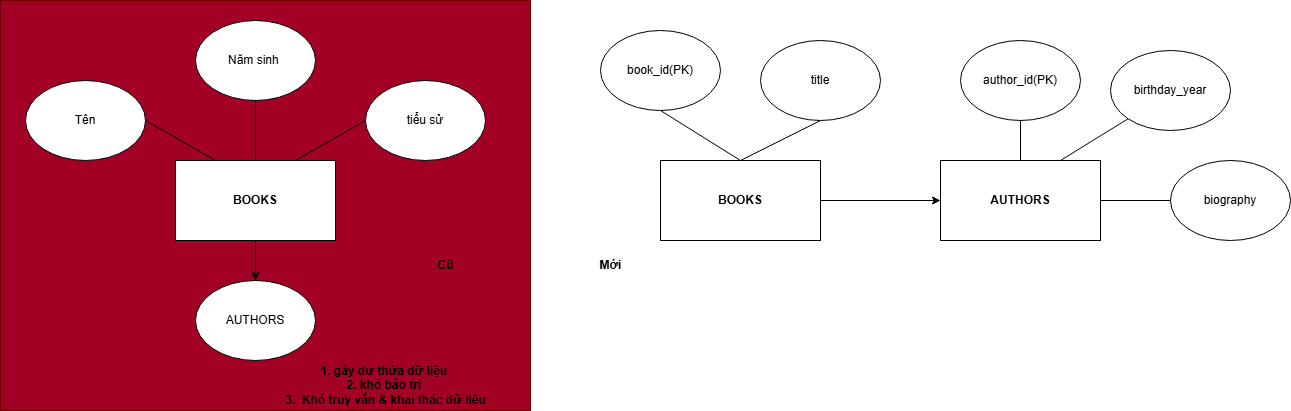

The diagram above was exported from draw.io. Its source (the exported page's mxGraphModel, read from the mxfile embedded in the PNG):
<mxGraphModel dx="1389" dy="1993" grid="1" gridSize="10" guides="1" tooltips="1" connect="1" arrows="1" fold="1" page="1" pageScale="1" pageWidth="850" pageHeight="1100" math="0" shadow="0">
  <root>
    <mxCell id="0" />
    <mxCell id="1" parent="0" />
    <mxCell id="Co3vs1NifAk7nFxe2o1G-15" value="Object" style="html=1;whiteSpace=wrap;fillColor=#a20025;fontColor=#ffffff;strokeColor=#6F0000;" vertex="1" parent="1">
      <mxGeometry x="10" y="-10" width="530" height="410" as="geometry" />
    </mxCell>
    <mxCell id="Co3vs1NifAk7nFxe2o1G-1" value="AUTHORS" style="ellipse;whiteSpace=wrap;html=1;" vertex="1" parent="1">
      <mxGeometry x="205" y="270" width="120" height="80" as="geometry" />
    </mxCell>
    <mxCell id="Co3vs1NifAk7nFxe2o1G-14" style="edgeStyle=orthogonalEdgeStyle;rounded=0;orthogonalLoop=1;jettySize=auto;html=1;exitX=0.5;exitY=1;exitDx=0;exitDy=0;" edge="1" parent="1" source="Co3vs1NifAk7nFxe2o1G-2" target="Co3vs1NifAk7nFxe2o1G-1">
      <mxGeometry relative="1" as="geometry" />
    </mxCell>
    <mxCell id="Co3vs1NifAk7nFxe2o1G-2" value="&lt;b&gt;BOOKS&lt;/b&gt;" style="rounded=0;whiteSpace=wrap;html=1;" vertex="1" parent="1">
      <mxGeometry x="185" y="150" width="160" height="80" as="geometry" />
    </mxCell>
    <mxCell id="Co3vs1NifAk7nFxe2o1G-3" value="Tên" style="ellipse;whiteSpace=wrap;html=1;" vertex="1" parent="1">
      <mxGeometry x="35" y="70" width="120" height="80" as="geometry" />
    </mxCell>
    <mxCell id="Co3vs1NifAk7nFxe2o1G-4" value="Năm sinh&amp;nbsp;" style="ellipse;whiteSpace=wrap;html=1;" vertex="1" parent="1">
      <mxGeometry x="205" y="10" width="120" height="80" as="geometry" />
    </mxCell>
    <mxCell id="Co3vs1NifAk7nFxe2o1G-5" value="tiểu sử" style="ellipse;whiteSpace=wrap;html=1;" vertex="1" parent="1">
      <mxGeometry x="375" y="70" width="120" height="80" as="geometry" />
    </mxCell>
    <mxCell id="Co3vs1NifAk7nFxe2o1G-8" value="" style="endArrow=none;html=1;rounded=0;entryX=0;entryY=0.5;entryDx=0;entryDy=0;exitX=0.75;exitY=0;exitDx=0;exitDy=0;" edge="1" parent="1" source="Co3vs1NifAk7nFxe2o1G-2" target="Co3vs1NifAk7nFxe2o1G-5">
      <mxGeometry width="50" height="50" relative="1" as="geometry">
        <mxPoint x="355" y="150" as="sourcePoint" />
        <mxPoint x="355" y="80" as="targetPoint" />
      </mxGeometry>
    </mxCell>
    <mxCell id="Co3vs1NifAk7nFxe2o1G-10" value="" style="endArrow=none;html=1;rounded=0;entryX=0.25;entryY=0;entryDx=0;entryDy=0;exitX=1;exitY=0.5;exitDx=0;exitDy=0;" edge="1" parent="1" source="Co3vs1NifAk7nFxe2o1G-3" target="Co3vs1NifAk7nFxe2o1G-2">
      <mxGeometry width="50" height="50" relative="1" as="geometry">
        <mxPoint x="145" y="120" as="sourcePoint" />
        <mxPoint x="195" y="100" as="targetPoint" />
      </mxGeometry>
    </mxCell>
    <mxCell id="Co3vs1NifAk7nFxe2o1G-11" value="" style="endArrow=none;html=1;rounded=0;entryX=0.5;entryY=1;entryDx=0;entryDy=0;exitX=0.5;exitY=0;exitDx=0;exitDy=0;" edge="1" parent="1" source="Co3vs1NifAk7nFxe2o1G-2" target="Co3vs1NifAk7nFxe2o1G-4">
      <mxGeometry width="50" height="50" relative="1" as="geometry">
        <mxPoint x="255" y="130" as="sourcePoint" />
        <mxPoint x="305" y="110" as="targetPoint" />
      </mxGeometry>
    </mxCell>
    <mxCell id="Co3vs1NifAk7nFxe2o1G-25" style="rounded=0;orthogonalLoop=1;jettySize=auto;html=1;exitX=0.5;exitY=1;exitDx=0;exitDy=0;entryX=0.5;entryY=0;entryDx=0;entryDy=0;endArrow=none;endFill=0;" edge="1" parent="1" source="Co3vs1NifAk7nFxe2o1G-18" target="Co3vs1NifAk7nFxe2o1G-21">
      <mxGeometry relative="1" as="geometry" />
    </mxCell>
    <mxCell id="Co3vs1NifAk7nFxe2o1G-18" value="book_id(PK)" style="ellipse;whiteSpace=wrap;html=1;" vertex="1" parent="1">
      <mxGeometry x="610" y="20" width="120" height="80" as="geometry" />
    </mxCell>
    <mxCell id="Co3vs1NifAk7nFxe2o1G-26" style="rounded=0;orthogonalLoop=1;jettySize=auto;html=1;exitX=0.5;exitY=1;exitDx=0;exitDy=0;entryX=0.5;entryY=0;entryDx=0;entryDy=0;endArrow=none;endFill=0;" edge="1" parent="1" source="Co3vs1NifAk7nFxe2o1G-19" target="Co3vs1NifAk7nFxe2o1G-21">
      <mxGeometry relative="1" as="geometry" />
    </mxCell>
    <mxCell id="Co3vs1NifAk7nFxe2o1G-19" value="title" style="ellipse;whiteSpace=wrap;html=1;" vertex="1" parent="1">
      <mxGeometry x="770" y="30" width="120" height="80" as="geometry" />
    </mxCell>
    <mxCell id="Co3vs1NifAk7nFxe2o1G-28" style="rounded=0;orthogonalLoop=1;jettySize=auto;html=1;exitX=0.5;exitY=1;exitDx=0;exitDy=0;entryX=0.5;entryY=0;entryDx=0;entryDy=0;endArrow=none;endFill=0;" edge="1" parent="1" source="Co3vs1NifAk7nFxe2o1G-20" target="Co3vs1NifAk7nFxe2o1G-22">
      <mxGeometry relative="1" as="geometry" />
    </mxCell>
    <mxCell id="Co3vs1NifAk7nFxe2o1G-20" value="author_id(PK)" style="ellipse;whiteSpace=wrap;html=1;" vertex="1" parent="1">
      <mxGeometry x="970" y="30" width="120" height="80" as="geometry" />
    </mxCell>
    <mxCell id="Co3vs1NifAk7nFxe2o1G-31" style="edgeStyle=orthogonalEdgeStyle;rounded=0;orthogonalLoop=1;jettySize=auto;html=1;exitX=1;exitY=0.5;exitDx=0;exitDy=0;entryX=0;entryY=0.5;entryDx=0;entryDy=0;" edge="1" parent="1" source="Co3vs1NifAk7nFxe2o1G-21" target="Co3vs1NifAk7nFxe2o1G-22">
      <mxGeometry relative="1" as="geometry" />
    </mxCell>
    <mxCell id="Co3vs1NifAk7nFxe2o1G-21" value="&lt;b&gt;BOOKS&lt;/b&gt;" style="rounded=0;whiteSpace=wrap;html=1;" vertex="1" parent="1">
      <mxGeometry x="670" y="150" width="160" height="80" as="geometry" />
    </mxCell>
    <mxCell id="Co3vs1NifAk7nFxe2o1G-22" value="&lt;b&gt;AUTHORS&lt;/b&gt;" style="rounded=0;whiteSpace=wrap;html=1;" vertex="1" parent="1">
      <mxGeometry x="950" y="150" width="160" height="80" as="geometry" />
    </mxCell>
    <mxCell id="Co3vs1NifAk7nFxe2o1G-29" style="rounded=0;orthogonalLoop=1;jettySize=auto;html=1;exitX=0;exitY=1;exitDx=0;exitDy=0;entryX=0.75;entryY=0;entryDx=0;entryDy=0;endArrow=none;endFill=0;" edge="1" parent="1" source="Co3vs1NifAk7nFxe2o1G-23" target="Co3vs1NifAk7nFxe2o1G-22">
      <mxGeometry relative="1" as="geometry" />
    </mxCell>
    <mxCell id="Co3vs1NifAk7nFxe2o1G-23" value="birthday_year" style="ellipse;whiteSpace=wrap;html=1;" vertex="1" parent="1">
      <mxGeometry x="1120" y="40" width="120" height="80" as="geometry" />
    </mxCell>
    <mxCell id="Co3vs1NifAk7nFxe2o1G-30" style="rounded=0;orthogonalLoop=1;jettySize=auto;html=1;exitX=0;exitY=0.5;exitDx=0;exitDy=0;entryX=1;entryY=0.5;entryDx=0;entryDy=0;endArrow=none;endFill=0;" edge="1" parent="1" source="Co3vs1NifAk7nFxe2o1G-24" target="Co3vs1NifAk7nFxe2o1G-22">
      <mxGeometry relative="1" as="geometry" />
    </mxCell>
    <mxCell id="Co3vs1NifAk7nFxe2o1G-24" value="biography" style="ellipse;whiteSpace=wrap;html=1;" vertex="1" parent="1">
      <mxGeometry x="1180" y="150" width="120" height="80" as="geometry" />
    </mxCell>
    <mxCell id="Co3vs1NifAk7nFxe2o1G-36" value="&lt;font style=&quot;color: light-dark(rgb(0, 0, 0), rgb(0, 0, 0));&quot;&gt;Cũ&lt;/font&gt;" style="text;align=center;fontStyle=1;verticalAlign=middle;spacingLeft=3;spacingRight=3;strokeColor=none;rotatable=0;points=[[0,0.5],[1,0.5]];portConstraint=eastwest;html=1;" vertex="1" parent="1">
      <mxGeometry x="400" y="230" width="110" height="50" as="geometry" />
    </mxCell>
    <mxCell id="Co3vs1NifAk7nFxe2o1G-38" value="Mới" style="text;align=center;fontStyle=1;verticalAlign=middle;spacingLeft=3;spacingRight=3;strokeColor=none;rotatable=0;points=[[0,0.5],[1,0.5]];portConstraint=eastwest;html=1;" vertex="1" parent="1">
      <mxGeometry x="580" y="242" width="80" height="26" as="geometry" />
    </mxCell>
    <mxCell id="Co3vs1NifAk7nFxe2o1G-39" value="&lt;font style=&quot;color: light-dark(rgb(0, 0, 0), rgb(0, 0, 0));&quot;&gt;1. gây dư thừa dữ liệu&amp;nbsp;&lt;/font&gt;&lt;div&gt;&lt;font style=&quot;color: light-dark(rgb(0, 0, 0), rgb(0, 0, 0));&quot;&gt;2. khó bảo trì&amp;nbsp;&lt;/font&gt;&lt;/div&gt;&lt;div&gt;&lt;font style=&quot;color: light-dark(rgb(0, 0, 0), rgb(0, 0, 0));&quot;&gt;3.&amp;nbsp; Khó truy vấn &amp;amp; khai thác dữ liệu&lt;/font&gt;&lt;/div&gt;" style="text;align=center;fontStyle=1;verticalAlign=middle;spacingLeft=3;spacingRight=3;strokeColor=none;rotatable=0;points=[[0,0.5],[1,0.5]];portConstraint=eastwest;html=1;" vertex="1" parent="1">
      <mxGeometry x="340" y="350" width="110" height="50" as="geometry" />
    </mxCell>
  </root>
</mxGraphModel>